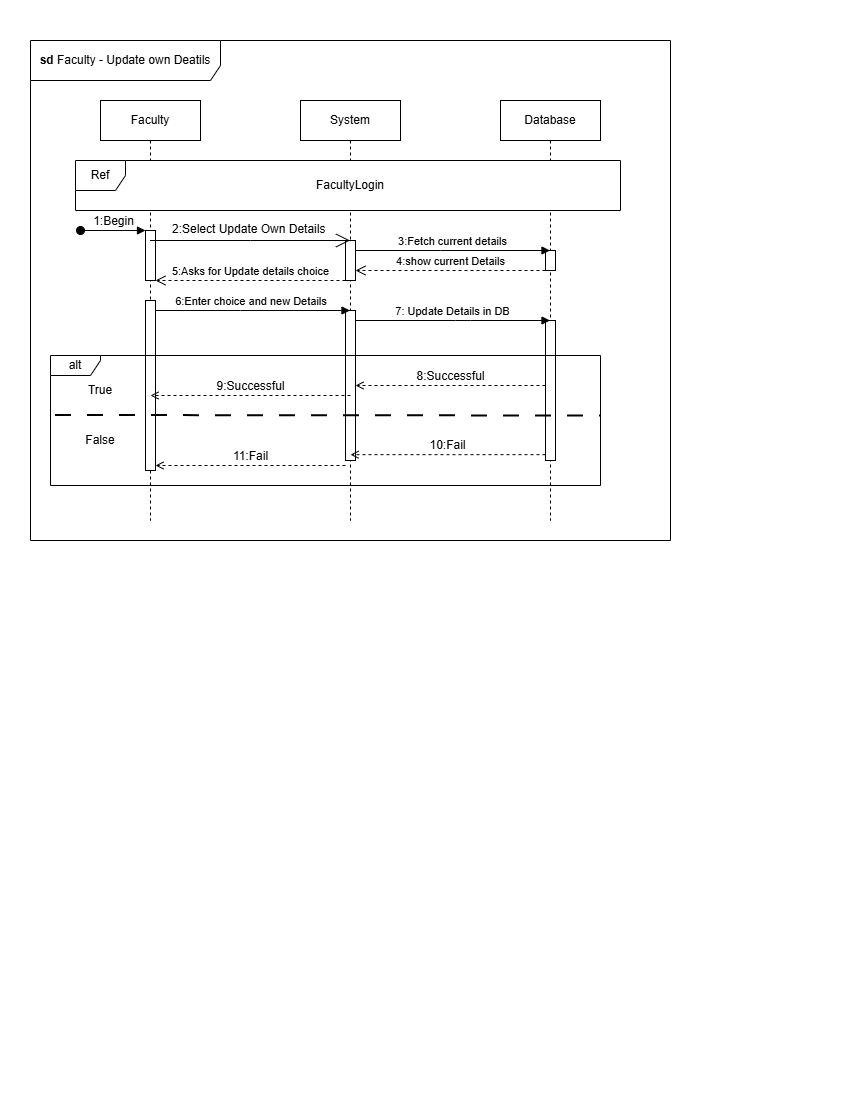

The diagram above was exported from draw.io. Its source (the exported page's mxGraphModel, read from the mxfile embedded in the PNG):
<mxGraphModel dx="861" dy="537" grid="1" gridSize="10" guides="1" tooltips="1" connect="1" arrows="1" fold="1" page="1" pageScale="1" pageWidth="850" pageHeight="1100" math="0" shadow="0">
  <root>
    <mxCell id="0" />
    <mxCell id="1" parent="0" />
    <mxCell id="0ejoMVCWVF6vs4ZvIF4m-1" parent="1" style="shape=umlFrame;whiteSpace=wrap;html=1;pointerEvents=0;width=190;height=40;" value="&lt;b&gt;sd &lt;/b&gt;Faculty&amp;nbsp;- Update own Deatils" vertex="1">
      <mxGeometry height="500" width="640" x="30" y="40" as="geometry" />
    </mxCell>
    <mxCell id="0ejoMVCWVF6vs4ZvIF4m-3" parent="1" style="shape=umlLifeline;perimeter=lifelinePerimeter;whiteSpace=wrap;html=1;container=1;dropTarget=0;collapsible=0;recursiveResize=0;outlineConnect=0;portConstraint=eastwest;newEdgeStyle={&quot;curved&quot;:0,&quot;rounded&quot;:0};" value="Faculty" vertex="1">
      <mxGeometry height="420" width="100" x="100" y="100" as="geometry" />
    </mxCell>
    <mxCell id="0ejoMVCWVF6vs4ZvIF4m-13" parent="0ejoMVCWVF6vs4ZvIF4m-3" style="html=1;points=[[0,0,0,0,5],[0,1,0,0,-5],[1,0,0,0,5],[1,1,0,0,-5]];perimeter=orthogonalPerimeter;outlineConnect=0;targetShapes=umlLifeline;portConstraint=eastwest;newEdgeStyle={&quot;curved&quot;:0,&quot;rounded&quot;:0};pointerEvents=0;strokeColor=default;align=center;verticalAlign=middle;fontFamily=Helvetica;fontSize=12;fontColor=default;fillColor=default;" value="" vertex="1">
      <mxGeometry height="50" width="10" x="45" y="130" as="geometry" />
    </mxCell>
    <mxCell id="wFGMhKyM96iB-bFJNLAy-7" parent="0ejoMVCWVF6vs4ZvIF4m-3" style="html=1;points=[[0,0,0,0,5],[0,1,0,0,-5],[1,0,0,0,5],[1,1,0,0,-5]];perimeter=orthogonalPerimeter;outlineConnect=0;targetShapes=umlLifeline;portConstraint=eastwest;newEdgeStyle={&quot;curved&quot;:0,&quot;rounded&quot;:0};" value="" vertex="1">
      <mxGeometry height="170" width="10" x="45" y="200" as="geometry" />
    </mxCell>
    <mxCell id="0ejoMVCWVF6vs4ZvIF4m-4" parent="1" style="shape=umlLifeline;perimeter=lifelinePerimeter;whiteSpace=wrap;html=1;container=1;dropTarget=0;collapsible=0;recursiveResize=0;outlineConnect=0;portConstraint=eastwest;newEdgeStyle={&quot;curved&quot;:0,&quot;rounded&quot;:0};" value="System" vertex="1">
      <mxGeometry height="420" width="100" x="300" y="100" as="geometry" />
    </mxCell>
    <mxCell id="0ejoMVCWVF6vs4ZvIF4m-16" parent="0ejoMVCWVF6vs4ZvIF4m-4" style="html=1;points=[[0,0,0,0,5],[0,1,0,0,-5],[1,0,0,0,5],[1,1,0,0,-5]];perimeter=orthogonalPerimeter;outlineConnect=0;targetShapes=umlLifeline;portConstraint=eastwest;newEdgeStyle={&quot;curved&quot;:0,&quot;rounded&quot;:0};pointerEvents=0;strokeColor=default;align=center;verticalAlign=middle;fontFamily=Helvetica;fontSize=12;fontColor=default;fillColor=default;" value="" vertex="1">
      <mxGeometry height="40" width="10" x="45" y="140" as="geometry" />
    </mxCell>
    <mxCell id="wFGMhKyM96iB-bFJNLAy-8" parent="0ejoMVCWVF6vs4ZvIF4m-4" style="html=1;points=[[0,0,0,0,5],[0,1,0,0,-5],[1,0,0,0,5],[1,1,0,0,-5]];perimeter=orthogonalPerimeter;outlineConnect=0;targetShapes=umlLifeline;portConstraint=eastwest;newEdgeStyle={&quot;curved&quot;:0,&quot;rounded&quot;:0};" value="" vertex="1">
      <mxGeometry height="150" width="10" x="45" y="210" as="geometry" />
    </mxCell>
    <mxCell id="0ejoMVCWVF6vs4ZvIF4m-5" parent="1" style="shape=umlLifeline;perimeter=lifelinePerimeter;whiteSpace=wrap;html=1;container=1;dropTarget=0;collapsible=0;recursiveResize=0;outlineConnect=0;portConstraint=eastwest;newEdgeStyle={&quot;curved&quot;:0,&quot;rounded&quot;:0};" value="Database" vertex="1">
      <mxGeometry height="420" width="100" x="500" y="100" as="geometry" />
    </mxCell>
    <mxCell id="wFGMhKyM96iB-bFJNLAy-4" parent="0ejoMVCWVF6vs4ZvIF4m-5" style="html=1;points=[[0,0,0,0,5],[0,1,0,0,-5],[1,0,0,0,5],[1,1,0,0,-5]];perimeter=orthogonalPerimeter;outlineConnect=0;targetShapes=umlLifeline;portConstraint=eastwest;newEdgeStyle={&quot;curved&quot;:0,&quot;rounded&quot;:0};" value="" vertex="1">
      <mxGeometry height="20" width="10" x="45" y="150" as="geometry" />
    </mxCell>
    <mxCell id="wFGMhKyM96iB-bFJNLAy-12" parent="0ejoMVCWVF6vs4ZvIF4m-5" style="html=1;points=[[0,0,0,0,5],[0,1,0,0,-5],[1,0,0,0,5],[1,1,0,0,-5]];perimeter=orthogonalPerimeter;outlineConnect=0;targetShapes=umlLifeline;portConstraint=eastwest;newEdgeStyle={&quot;curved&quot;:0,&quot;rounded&quot;:0};" value="" vertex="1">
      <mxGeometry height="140" width="10" x="45" y="220" as="geometry" />
    </mxCell>
    <mxCell id="0ejoMVCWVF6vs4ZvIF4m-10" parent="1" style="shape=umlFrame;whiteSpace=wrap;html=1;pointerEvents=0;recursiveResize=0;container=1;collapsible=0;width=50;fillColor=default;strokeColor=default;swimlaneFillColor=default;gradientColor=none;" value="Ref" vertex="1">
      <mxGeometry height="50" width="545" x="75" y="160" as="geometry" />
    </mxCell>
    <mxCell id="0ejoMVCWVF6vs4ZvIF4m-8" parent="0ejoMVCWVF6vs4ZvIF4m-10" style="text;html=1;whiteSpace=wrap;strokeColor=none;fillColor=none;align=center;verticalAlign=middle;rounded=0;" value="FacultyLogin" vertex="1">
      <mxGeometry height="30" width="150" x="200" y="10" as="geometry" />
    </mxCell>
    <mxCell id="0ejoMVCWVF6vs4ZvIF4m-18" edge="1" parent="1" style="html=1;verticalAlign=bottom;startArrow=oval;startFill=1;endArrow=block;startSize=8;curved=0;rounded=0;fontFamily=Helvetica;fontSize=12;fontColor=default;" target="0ejoMVCWVF6vs4ZvIF4m-13" value="1:Begin">
      <mxGeometry relative="1" width="60" as="geometry">
        <mxPoint x="80" y="230" as="sourcePoint" />
        <mxPoint x="140" y="230" as="targetPoint" />
      </mxGeometry>
    </mxCell>
    <mxCell id="0ejoMVCWVF6vs4ZvIF4m-22" parent="1" style="text;whiteSpace=wrap;html=1;fontFamily=Helvetica;fontSize=12;fontColor=default;" value="&lt;span style=&quot;color: rgb(0, 0, 0); font-family: Helvetica; font-size: 12px; font-style: normal; font-variant-ligatures: normal; font-variant-caps: normal; font-weight: 400; letter-spacing: normal; orphans: 2; text-align: left; text-indent: 0px; text-transform: none; widows: 2; word-spacing: 0px; -webkit-text-stroke-width: 0px; white-space: nowrap; background-color: rgb(255, 255, 255); text-decoration-thickness: initial; text-decoration-style: initial; text-decoration-color: initial; display: inline !important; float: none;&quot;&gt;2:Select Update Own Details&lt;/span&gt;" vertex="1">
      <mxGeometry height="20" width="100" x="170" y="215" as="geometry" />
    </mxCell>
    <mxCell id="0ejoMVCWVF6vs4ZvIF4m-43" parent="1" style="shape=umlFrame;whiteSpace=wrap;html=1;pointerEvents=0;width=50;height=20;" value="alt" vertex="1">
      <mxGeometry height="130" width="550" x="50" y="355" as="geometry" />
    </mxCell>
    <mxCell id="0ejoMVCWVF6vs4ZvIF4m-44" edge="1" parent="1" style="endArrow=none;startArrow=none;endFill=0;startFill=0;endSize=8;html=1;verticalAlign=bottom;labelBackgroundColor=none;strokeWidth=2;rounded=0;fontFamily=Helvetica;fontSize=12;fontColor=default;dashed=1;dashPattern=8 8;" value="">
      <mxGeometry relative="1" width="160" as="geometry">
        <mxPoint x="55" y="415" as="sourcePoint" />
        <mxPoint x="600" y="415.5" as="targetPoint" />
      </mxGeometry>
    </mxCell>
    <mxCell id="0ejoMVCWVF6vs4ZvIF4m-45" edge="1" parent="1" style="html=1;verticalAlign=bottom;labelBackgroundColor=none;endArrow=open;endFill=0;dashed=1;rounded=0;fontFamily=Helvetica;fontSize=12;fontColor=default;" value="8:Successful">
      <mxGeometry relative="1" width="160" as="geometry">
        <mxPoint as="offset" />
        <mxPoint x="545" y="385" as="sourcePoint" />
        <mxPoint x="355" y="385" as="targetPoint" />
      </mxGeometry>
    </mxCell>
    <mxCell id="0ejoMVCWVF6vs4ZvIF4m-46" edge="1" parent="1" style="html=1;verticalAlign=bottom;labelBackgroundColor=none;endArrow=open;endFill=0;dashed=1;rounded=0;fontFamily=Helvetica;fontSize=12;fontColor=default;" value="9:Successful">
      <mxGeometry relative="1" width="160" as="geometry">
        <mxPoint x="350" y="395" as="sourcePoint" />
        <mxPoint x="150" y="395" as="targetPoint" />
      </mxGeometry>
    </mxCell>
    <mxCell id="0ejoMVCWVF6vs4ZvIF4m-47" parent="1" style="text;html=1;whiteSpace=wrap;strokeColor=none;fillColor=none;align=center;verticalAlign=middle;rounded=0;fontFamily=Helvetica;fontSize=12;fontColor=default;" value="True" vertex="1">
      <mxGeometry height="30" width="90" x="55" y="375" as="geometry" />
    </mxCell>
    <mxCell id="0ejoMVCWVF6vs4ZvIF4m-48" edge="1" parent="1" style="html=1;verticalAlign=bottom;labelBackgroundColor=none;endArrow=open;endFill=0;dashed=1;rounded=0;fontFamily=Helvetica;fontSize=12;fontColor=default;" value="10:Fail">
      <mxGeometry relative="1" width="160" x="0.0051" as="geometry">
        <mxPoint as="offset" />
        <mxPoint x="545" y="454.1700000000001" as="sourcePoint" />
        <mxPoint x="350" y="454.1700000000001" as="targetPoint" />
      </mxGeometry>
    </mxCell>
    <mxCell id="0ejoMVCWVF6vs4ZvIF4m-51" edge="1" parent="1" style="html=1;verticalAlign=bottom;labelBackgroundColor=none;endArrow=open;endFill=0;dashed=1;rounded=0;fontFamily=Helvetica;fontSize=12;fontColor=default;" value="11:Fail">
      <mxGeometry relative="1" width="160" as="geometry">
        <mxPoint x="345" y="465" as="sourcePoint" />
        <mxPoint x="155" y="465" as="targetPoint" />
      </mxGeometry>
    </mxCell>
    <mxCell id="0ejoMVCWVF6vs4ZvIF4m-52" parent="1" style="text;html=1;whiteSpace=wrap;strokeColor=none;fillColor=none;align=center;verticalAlign=middle;rounded=0;fontFamily=Helvetica;fontSize=12;fontColor=default;" value="False" vertex="1">
      <mxGeometry height="30" width="60" x="70" y="425" as="geometry" />
    </mxCell>
    <mxCell id="0ejoMVCWVF6vs4ZvIF4m-59" edge="1" parent="1" source="0ejoMVCWVF6vs4ZvIF4m-3" style="endArrow=open;endFill=1;endSize=12;html=1;rounded=0;fontFamily=Helvetica;fontSize=12;fontColor=default;" target="0ejoMVCWVF6vs4ZvIF4m-4" value="">
      <mxGeometry relative="1" width="160" as="geometry">
        <Array as="points">
          <mxPoint x="250" y="240" />
        </Array>
        <mxPoint x="160" y="240" as="sourcePoint" />
        <mxPoint x="320" y="240" as="targetPoint" />
      </mxGeometry>
    </mxCell>
    <mxCell id="wFGMhKyM96iB-bFJNLAy-3" edge="1" parent="1" style="html=1;verticalAlign=bottom;endArrow=open;dashed=1;endSize=8;curved=0;rounded=0;" value="5:Asks for Update details choice">
      <mxGeometry relative="1" as="geometry">
        <mxPoint as="offset" />
        <mxPoint x="345" y="280" as="sourcePoint" />
        <mxPoint x="155" y="280" as="targetPoint" />
      </mxGeometry>
    </mxCell>
    <mxCell id="wFGMhKyM96iB-bFJNLAy-5" edge="1" parent="1" style="html=1;verticalAlign=bottom;endArrow=block;curved=0;rounded=0;" value="3:Fetch current details">
      <mxGeometry relative="1" width="80" as="geometry">
        <Array as="points">
          <mxPoint x="440" y="250" />
        </Array>
        <mxPoint x="355" y="250" as="sourcePoint" />
        <mxPoint x="549.5" y="250" as="targetPoint" />
      </mxGeometry>
    </mxCell>
    <mxCell id="wFGMhKyM96iB-bFJNLAy-6" edge="1" parent="1" style="html=1;verticalAlign=bottom;endArrow=open;dashed=1;endSize=8;curved=0;rounded=0;" value="4:show current Details">
      <mxGeometry relative="1" as="geometry">
        <mxPoint x="545" y="270" as="sourcePoint" />
        <mxPoint x="355" y="270" as="targetPoint" />
      </mxGeometry>
    </mxCell>
    <mxCell id="wFGMhKyM96iB-bFJNLAy-10" edge="1" parent="1" style="html=1;verticalAlign=bottom;endArrow=block;curved=0;rounded=0;" value="6:Enter choice and new Details&amp;nbsp;">
      <mxGeometry relative="1" width="80" as="geometry">
        <Array as="points">
          <mxPoint x="240" y="310" />
        </Array>
        <mxPoint x="155" y="310" as="sourcePoint" />
        <mxPoint x="349.5" y="310" as="targetPoint" />
      </mxGeometry>
    </mxCell>
    <mxCell id="wFGMhKyM96iB-bFJNLAy-11" edge="1" parent="1" source="wFGMhKyM96iB-bFJNLAy-8" style="html=1;verticalAlign=bottom;endArrow=block;curved=0;rounded=0;" target="0ejoMVCWVF6vs4ZvIF4m-5" value="7: Update Details in DB">
      <mxGeometry relative="1" width="80" as="geometry">
        <Array as="points">
          <mxPoint x="455" y="320" />
          <mxPoint x="470" y="320" />
        </Array>
        <mxPoint x="370" y="320" as="sourcePoint" />
        <mxPoint x="465" y="320" as="targetPoint" />
      </mxGeometry>
    </mxCell>
  </root>
</mxGraphModel>